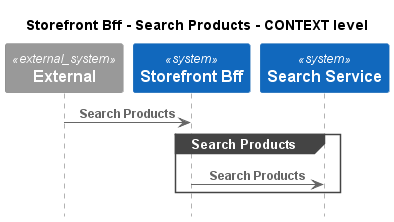

The diagram above was rendered by PlantUML. Its source (embedded in the PNG):
@startuml
!pragma layout smetana
!include ..\..\..\..\.c4s\C4_Sequence.puml

title Storefront Bff - Search Products - CONTEXT level

System_Ext(C4InterFlow.SoftwareSystems.ExternalSystem, "External", "")
System(ECommercePlatform.SoftwareSystems.StorefrontBff, "Storefront Bff", "")
System(ECommercePlatform.SoftwareSystems.SearchService, "Search Service", "")

Rel(C4InterFlow.SoftwareSystems.ExternalSystem, ECommercePlatform.SoftwareSystems.StorefrontBff, "Search Products")
group Search Products
Rel(ECommercePlatform.SoftwareSystems.StorefrontBff, ECommercePlatform.SoftwareSystems.SearchService, "Search Products")
end


@enduml